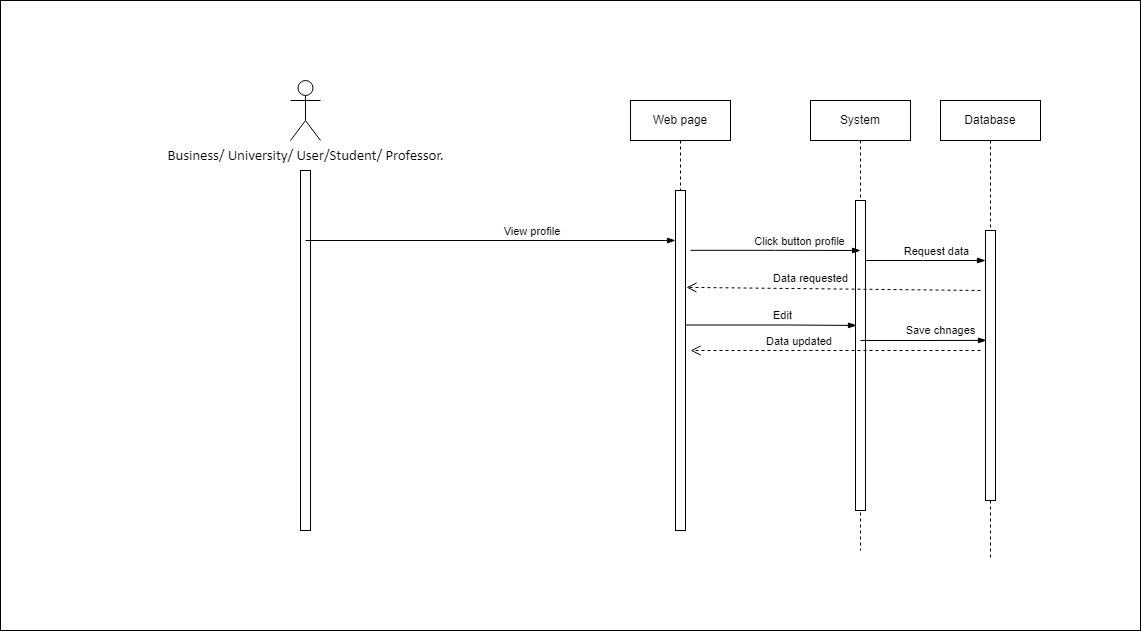

The diagram above was exported from draw.io. Its source (the exported page's mxGraphModel, read from the mxfile embedded in the PNG):
<mxGraphModel dx="252" dy="582" grid="1" gridSize="10" guides="1" tooltips="1" connect="1" arrows="1" fold="1" page="1" pageScale="1" pageWidth="850" pageHeight="1100" math="0" shadow="0">
  <root>
    <mxCell id="0" />
    <mxCell id="1" parent="0" />
    <mxCell id="MPheV1yuJwu4DVZD3LTV-286" value="" style="endArrow=none;dashed=1;html=1;dashPattern=1 3;strokeWidth=2;rounded=0;" edge="1" parent="1">
      <mxGeometry width="50" height="50" relative="1" as="geometry">
        <mxPoint x="1340" y="620" as="sourcePoint" />
        <mxPoint x="1340" y="620" as="targetPoint" />
        <Array as="points">
          <mxPoint x="1340" y="620" />
        </Array>
      </mxGeometry>
    </mxCell>
    <mxCell id="MPheV1yuJwu4DVZD3LTV-287" value="" style="endArrow=none;dashed=1;html=1;dashPattern=1 3;strokeWidth=2;rounded=0;" edge="1" parent="1">
      <mxGeometry width="50" height="50" relative="1" as="geometry">
        <mxPoint x="1350" y="630" as="sourcePoint" />
        <mxPoint x="1350" y="630" as="targetPoint" />
        <Array as="points">
          <mxPoint x="1350" y="630" />
        </Array>
      </mxGeometry>
    </mxCell>
    <mxCell id="MPheV1yuJwu4DVZD3LTV-288" value="" style="rounded=0;whiteSpace=wrap;html=1;" vertex="1" parent="1">
      <mxGeometry x="1160" y="430" width="1140" height="630" as="geometry" />
    </mxCell>
    <mxCell id="MPheV1yuJwu4DVZD3LTV-289" value="&lt;span id=&quot;docs-internal-guid-ede22030-7fff-ceb1-0eb0-d1364e2dbcb8&quot;&gt;&lt;span style=&quot;font-size: 11pt; font-family: Calibri, sans-serif; background-color: transparent; font-variant-numeric: normal; font-variant-east-asian: normal; vertical-align: baseline;&quot;&gt;Business/ University/ User/Student/ Professor.&lt;/span&gt;&lt;/span&gt;" style="shape=umlActor;verticalLabelPosition=bottom;verticalAlign=top;html=1;outlineConnect=0;" vertex="1" parent="1">
      <mxGeometry x="1450" y="510" width="30" height="60" as="geometry" />
    </mxCell>
    <mxCell id="MPheV1yuJwu4DVZD3LTV-290" value="" style="html=1;points=[];perimeter=orthogonalPerimeter;" vertex="1" parent="1">
      <mxGeometry x="1460" y="600" width="10" height="360" as="geometry" />
    </mxCell>
    <mxCell id="MPheV1yuJwu4DVZD3LTV-291" value="Web page" style="shape=umlLifeline;perimeter=lifelinePerimeter;whiteSpace=wrap;html=1;container=1;collapsible=0;recursiveResize=0;outlineConnect=0;" vertex="1" parent="1">
      <mxGeometry x="1790" y="530" width="100" height="90" as="geometry" />
    </mxCell>
    <mxCell id="MPheV1yuJwu4DVZD3LTV-292" value="Database" style="shape=umlLifeline;perimeter=lifelinePerimeter;whiteSpace=wrap;html=1;container=1;collapsible=0;recursiveResize=0;outlineConnect=0;" vertex="1" parent="1">
      <mxGeometry x="2100" y="530" width="100" height="460" as="geometry" />
    </mxCell>
    <mxCell id="MPheV1yuJwu4DVZD3LTV-293" value="" style="html=1;points=[];perimeter=orthogonalPerimeter;" vertex="1" parent="MPheV1yuJwu4DVZD3LTV-292">
      <mxGeometry x="45" y="130" width="10" height="270" as="geometry" />
    </mxCell>
    <mxCell id="MPheV1yuJwu4DVZD3LTV-307" value="" style="edgeStyle=elbowEdgeStyle;fontSize=12;html=1;endArrow=blockThin;endFill=1;rounded=0;" edge="1" parent="MPheV1yuJwu4DVZD3LTV-292">
      <mxGeometry width="160" relative="1" as="geometry">
        <mxPoint x="-80" y="160" as="sourcePoint" />
        <mxPoint x="45" y="160" as="targetPoint" />
      </mxGeometry>
    </mxCell>
    <mxCell id="MPheV1yuJwu4DVZD3LTV-308" value="Request data" style="edgeLabel;html=1;align=center;verticalAlign=middle;resizable=0;points=[];" vertex="1" connectable="0" parent="MPheV1yuJwu4DVZD3LTV-307">
      <mxGeometry x="0.3714" y="3" relative="1" as="geometry">
        <mxPoint x="-11" y="-7" as="offset" />
      </mxGeometry>
    </mxCell>
    <mxCell id="MPheV1yuJwu4DVZD3LTV-294" value="" style="html=1;points=[];perimeter=orthogonalPerimeter;" vertex="1" parent="1">
      <mxGeometry x="1835" y="620" width="10" height="340" as="geometry" />
    </mxCell>
    <mxCell id="MPheV1yuJwu4DVZD3LTV-295" value="" style="endArrow=none;dashed=1;html=1;dashPattern=1 3;strokeWidth=2;rounded=0;" edge="1" parent="1">
      <mxGeometry width="50" height="50" relative="1" as="geometry">
        <mxPoint x="2200" y="780" as="sourcePoint" />
        <mxPoint x="2200" y="780" as="targetPoint" />
        <Array as="points">
          <mxPoint x="2200" y="780" />
        </Array>
      </mxGeometry>
    </mxCell>
    <mxCell id="MPheV1yuJwu4DVZD3LTV-296" value="" style="edgeStyle=elbowEdgeStyle;fontSize=12;html=1;endArrow=blockThin;endFill=1;rounded=0;" edge="1" parent="1">
      <mxGeometry width="160" relative="1" as="geometry">
        <mxPoint x="1465" y="670" as="sourcePoint" />
        <mxPoint x="1835" y="670" as="targetPoint" />
        <Array as="points">
          <mxPoint x="1825" y="670" />
        </Array>
      </mxGeometry>
    </mxCell>
    <mxCell id="MPheV1yuJwu4DVZD3LTV-297" value="View profile&amp;nbsp;" style="edgeLabel;html=1;align=center;verticalAlign=middle;resizable=0;points=[];" vertex="1" connectable="0" parent="MPheV1yuJwu4DVZD3LTV-296">
      <mxGeometry x="0.227" y="-2" relative="1" as="geometry">
        <mxPoint y="-12" as="offset" />
      </mxGeometry>
    </mxCell>
    <mxCell id="MPheV1yuJwu4DVZD3LTV-298" value="System" style="shape=umlLifeline;perimeter=lifelinePerimeter;whiteSpace=wrap;html=1;container=1;collapsible=0;recursiveResize=0;outlineConnect=0;" vertex="1" parent="1">
      <mxGeometry x="1970" y="530" width="100" height="450" as="geometry" />
    </mxCell>
    <mxCell id="MPheV1yuJwu4DVZD3LTV-299" value="" style="html=1;points=[];perimeter=orthogonalPerimeter;" vertex="1" parent="MPheV1yuJwu4DVZD3LTV-298">
      <mxGeometry x="45" y="100" width="10" height="310" as="geometry" />
    </mxCell>
    <mxCell id="MPheV1yuJwu4DVZD3LTV-309" value="Data requested" style="html=1;verticalAlign=bottom;endArrow=open;dashed=1;endSize=8;rounded=0;entryX=1.1;entryY=0.285;entryDx=0;entryDy=0;entryPerimeter=0;" edge="1" parent="MPheV1yuJwu4DVZD3LTV-298" target="MPheV1yuJwu4DVZD3LTV-294">
      <mxGeometry x="0.1566" y="-1" relative="1" as="geometry">
        <mxPoint x="170" y="190" as="sourcePoint" />
        <mxPoint x="90" y="190" as="targetPoint" />
        <mxPoint as="offset" />
      </mxGeometry>
    </mxCell>
    <mxCell id="MPheV1yuJwu4DVZD3LTV-312" value="" style="edgeStyle=elbowEdgeStyle;fontSize=12;html=1;endArrow=blockThin;endFill=1;rounded=0;exitX=1.5;exitY=0.176;exitDx=0;exitDy=0;exitPerimeter=0;" edge="1" parent="MPheV1yuJwu4DVZD3LTV-298" source="MPheV1yuJwu4DVZD3LTV-294">
      <mxGeometry width="160" relative="1" as="geometry">
        <mxPoint x="-110" y="150" as="sourcePoint" />
        <mxPoint x="50" y="150" as="targetPoint" />
      </mxGeometry>
    </mxCell>
    <mxCell id="MPheV1yuJwu4DVZD3LTV-313" value="Click button profile" style="edgeLabel;html=1;align=center;verticalAlign=middle;resizable=0;points=[];" vertex="1" connectable="0" parent="MPheV1yuJwu4DVZD3LTV-312">
      <mxGeometry x="0.283" y="1" relative="1" as="geometry">
        <mxPoint y="-9" as="offset" />
      </mxGeometry>
    </mxCell>
    <mxCell id="MPheV1yuJwu4DVZD3LTV-315" value="" style="edgeStyle=elbowEdgeStyle;fontSize=12;html=1;endArrow=blockThin;endFill=1;rounded=0;entryX=0.1;entryY=0.407;entryDx=0;entryDy=0;entryPerimeter=0;" edge="1" parent="MPheV1yuJwu4DVZD3LTV-298" target="MPheV1yuJwu4DVZD3LTV-293">
      <mxGeometry width="160" relative="1" as="geometry">
        <mxPoint x="50" y="240" as="sourcePoint" />
        <mxPoint x="170" y="240" as="targetPoint" />
      </mxGeometry>
    </mxCell>
    <mxCell id="MPheV1yuJwu4DVZD3LTV-316" value="Save chnages" style="edgeLabel;html=1;align=center;verticalAlign=middle;resizable=0;points=[];" vertex="1" connectable="0" parent="MPheV1yuJwu4DVZD3LTV-315">
      <mxGeometry x="0.4132" relative="1" as="geometry">
        <mxPoint x="-9" y="-10" as="offset" />
      </mxGeometry>
    </mxCell>
    <mxCell id="MPheV1yuJwu4DVZD3LTV-318" value="Data updated&amp;nbsp;" style="html=1;verticalAlign=bottom;endArrow=open;dashed=1;endSize=8;rounded=0;" edge="1" parent="MPheV1yuJwu4DVZD3LTV-298">
      <mxGeometry x="0.2414" relative="1" as="geometry">
        <mxPoint x="170" y="250" as="sourcePoint" />
        <mxPoint x="-120" y="250" as="targetPoint" />
        <mxPoint as="offset" />
      </mxGeometry>
    </mxCell>
    <mxCell id="MPheV1yuJwu4DVZD3LTV-303" value="" style="edgeStyle=elbowEdgeStyle;fontSize=12;html=1;endArrow=blockThin;endFill=1;rounded=0;entryX=0.1;entryY=0.403;entryDx=0;entryDy=0;entryPerimeter=0;" edge="1" parent="MPheV1yuJwu4DVZD3LTV-298" target="MPheV1yuJwu4DVZD3LTV-299">
      <mxGeometry width="160" relative="1" as="geometry">
        <mxPoint x="-125" y="224.5" as="sourcePoint" />
        <mxPoint x="35" y="224.5" as="targetPoint" />
        <Array as="points">
          <mxPoint x="-20" y="230" />
        </Array>
      </mxGeometry>
    </mxCell>
    <mxCell id="MPheV1yuJwu4DVZD3LTV-304" value="Edit" style="edgeLabel;html=1;align=center;verticalAlign=middle;resizable=0;points=[];" vertex="1" connectable="0" parent="MPheV1yuJwu4DVZD3LTV-303">
      <mxGeometry x="0.25" y="1" relative="1" as="geometry">
        <mxPoint x="-10" y="-9" as="offset" />
      </mxGeometry>
    </mxCell>
  </root>
</mxGraphModel>